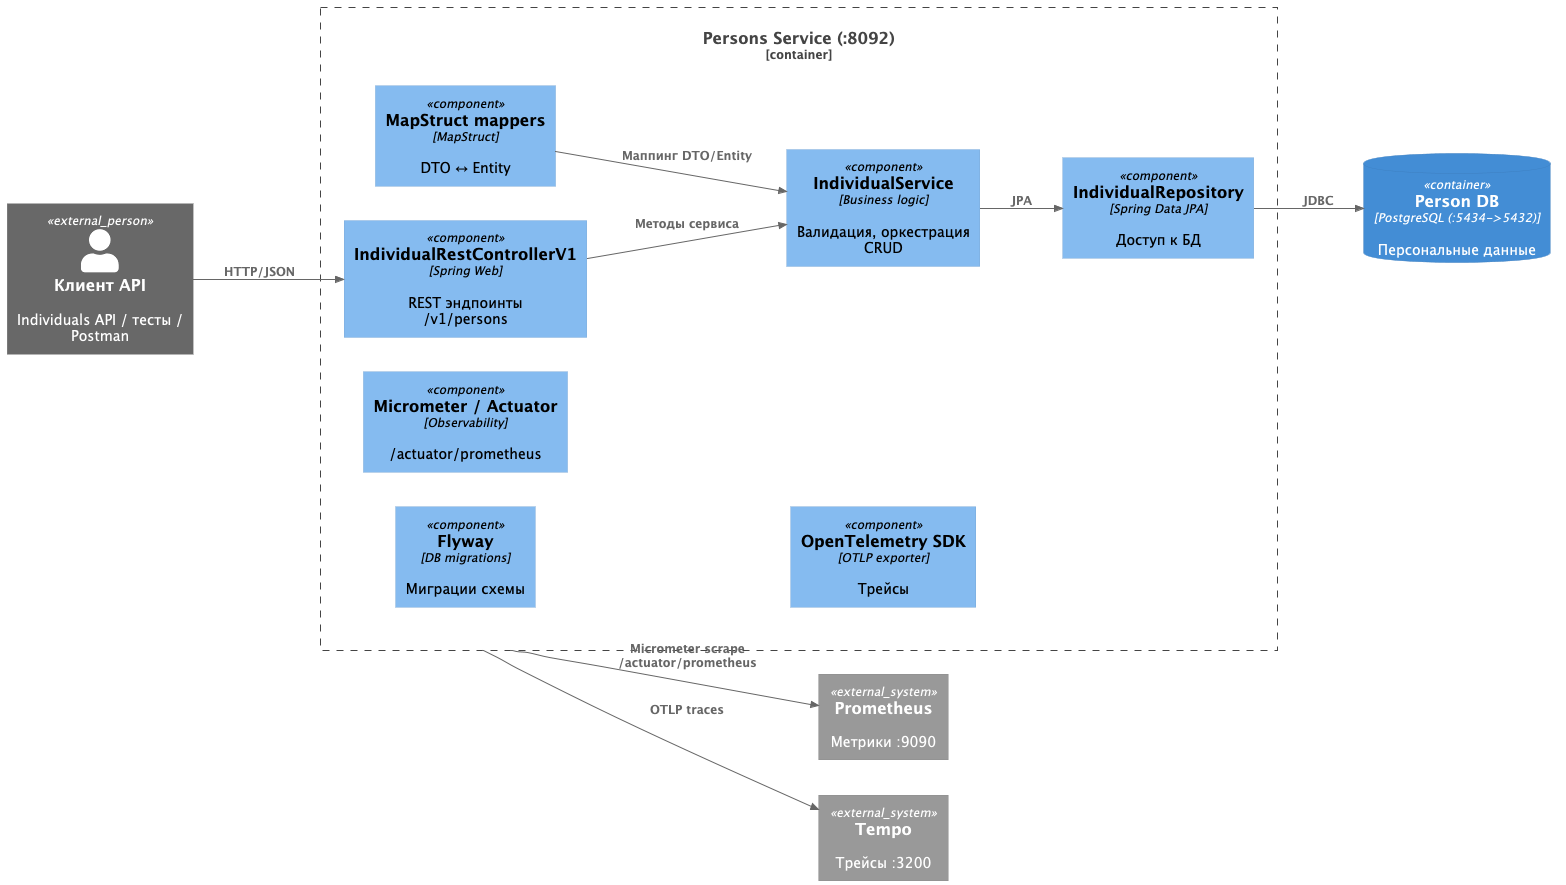

The diagram above was rendered by PlantUML. Its source (embedded in the PNG):
@startuml
!include https://raw.githubusercontent.com/plantuml-stdlib/C4-PlantUML/master/C4_Component.puml
LAYOUT_LEFT_RIGHT()

Person_Ext(client, "Клиент API", "Individuals API / тесты / Postman")

Container_Boundary(person_svc, "Persons Service (:8092)") {
  Component(controller, "IndividualRestControllerV1", "Spring Web", "REST эндпоинты /v1/persons")
  Component(service, "IndividualService", "Business logic", "Валидация, оркестрация CRUD")
  Component(mapper, "MapStruct mappers", "MapStruct", "DTO ↔ Entity")
  Component(repo, "IndividualRepository", "Spring Data JPA", "Доступ к БД")
  Component(flyway, "Flyway", "DB migrations", "Миграции схемы")
  Component(metrics, "Micrometer / Actuator", "Observability", "/actuator/prometheus")
  Component(otel, "OpenTelemetry SDK", "OTLP exporter", "Трейсы")
}

ContainerDb(db, "Person DB", "PostgreSQL (:5434->5432)", "Персональные данные")

System_Ext(prom, "Prometheus", "Метрики :9090")
System_Ext(tempo, "Tempo", "Трейсы :3200")

Rel(client, controller, "HTTP/JSON")
Rel(controller, service, "Методы сервиса")
Rel(service, repo, "JPA")
Rel(mapper, service, "Маппинг DTO/Entity")
Rel(repo, db, "JDBC")
Rel(person_svc, prom, "Micrometer scrape /actuator/prometheus")
Rel(person_svc, tempo, "OTLP traces")

@enduml